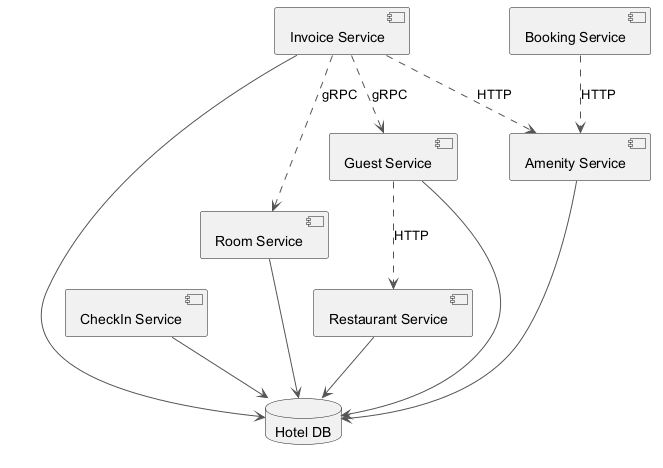

The diagram above was rendered by PlantUML. Its source (embedded in the PNG):
@startuml
skinparam monochrome true
skinparam ArrowColor #555555
component "Guest Service" as C_GuestService
component "CheckIn Service" as C_CheckInService
component "Invoice Service" as C_InvoiceService
component "Room Service" as C_RoomService
component "Restaurant Service" as C_RestaurantService
component "Booking Service" as C_BookingService
component "Amenity Service" as C_AmenityService
database "Hotel DB" as DB_hotel
C_GuestService --> DB_hotel
C_CheckInService --> DB_hotel
C_InvoiceService --> DB_hotel
C_RoomService --> DB_hotel
C_RestaurantService --> DB_hotel
C_AmenityService --> DB_hotel
C_InvoiceService ..> C_AmenityService : HTTP
C_GuestService ..> C_RestaurantService : HTTP
C_InvoiceService ..> C_RoomService : gRPC
C_BookingService ..> C_AmenityService : HTTP
C_InvoiceService ..> C_GuestService : gRPC
@enduml